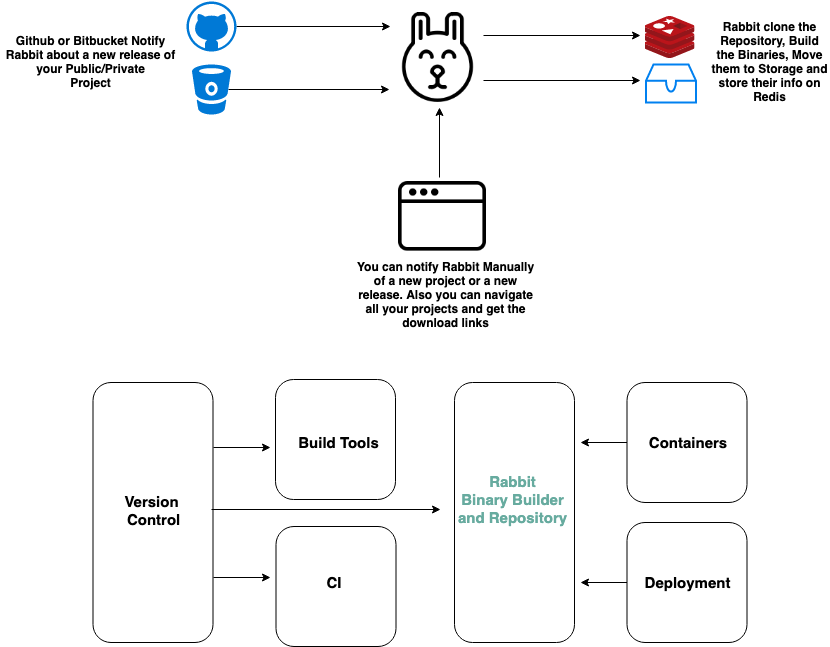

The diagram above was exported from draw.io. Its source (the exported page's mxGraphModel, read from the mxfile embedded in the PNG):
<mxGraphModel dx="1279" dy="792" grid="1" gridSize="10" guides="1" tooltips="1" connect="1" arrows="1" fold="1" page="1" pageScale="1" pageWidth="850" pageHeight="1100" math="0" shadow="0">
  <root>
    <mxCell id="0" />
    <mxCell id="1" parent="0" />
    <mxCell id="3VvuhsWJTDfW0mrpSKWX-20" style="edgeStyle=orthogonalEdgeStyle;rounded=0;orthogonalLoop=1;jettySize=auto;html=1;exitX=0.93;exitY=0.5;exitDx=0;exitDy=0;exitPerimeter=0;entryX=-0.044;entryY=0.861;entryDx=0;entryDy=0;entryPerimeter=0;" parent="1" source="kC7tN09GGzTTmo0dA-eA-2" target="kC7tN09GGzTTmo0dA-eA-8" edge="1">
      <mxGeometry relative="1" as="geometry" />
    </mxCell>
    <mxCell id="kC7tN09GGzTTmo0dA-eA-2" value="" style="shadow=0;dashed=0;html=1;strokeColor=none;fillColor=#0079D6;labelPosition=center;verticalLabelPosition=bottom;verticalAlign=top;align=center;shape=mxgraph.azure.bitbucket_code_source;" parent="1" vertex="1">
      <mxGeometry x="231.5" y="452" width="39" height="50" as="geometry" />
    </mxCell>
    <mxCell id="3VvuhsWJTDfW0mrpSKWX-19" style="edgeStyle=orthogonalEdgeStyle;rounded=0;orthogonalLoop=1;jettySize=auto;html=1;exitX=1;exitY=0.5;exitDx=0;exitDy=0;exitPerimeter=0;" parent="1" source="kC7tN09GGzTTmo0dA-eA-3" edge="1">
      <mxGeometry relative="1" as="geometry">
        <mxPoint x="430" y="414" as="targetPoint" />
      </mxGeometry>
    </mxCell>
    <mxCell id="kC7tN09GGzTTmo0dA-eA-3" value="" style="shadow=0;dashed=0;html=1;strokeColor=none;fillColor=#0079D6;labelPosition=center;verticalLabelPosition=bottom;verticalAlign=top;align=center;shape=mxgraph.azure.github_code;pointerEvents=1;" parent="1" vertex="1">
      <mxGeometry x="226" y="389" width="50" height="50" as="geometry" />
    </mxCell>
    <mxCell id="3VvuhsWJTDfW0mrpSKWX-15" style="edgeStyle=orthogonalEdgeStyle;rounded=0;orthogonalLoop=1;jettySize=auto;html=1;exitX=1;exitY=0.25;exitDx=0;exitDy=0;" parent="1" source="kC7tN09GGzTTmo0dA-eA-8" edge="1">
      <mxGeometry relative="1" as="geometry">
        <mxPoint x="680" y="423" as="targetPoint" />
      </mxGeometry>
    </mxCell>
    <mxCell id="3VvuhsWJTDfW0mrpSKWX-16" style="edgeStyle=orthogonalEdgeStyle;rounded=0;orthogonalLoop=1;jettySize=auto;html=1;exitX=1;exitY=0.75;exitDx=0;exitDy=0;" parent="1" source="kC7tN09GGzTTmo0dA-eA-8" edge="1">
      <mxGeometry relative="1" as="geometry">
        <mxPoint x="680" y="468" as="targetPoint" />
      </mxGeometry>
    </mxCell>
    <mxCell id="kC7tN09GGzTTmo0dA-eA-8" value="" style="shape=image;html=1;verticalAlign=top;verticalLabelPosition=bottom;labelBackgroundColor=#ffffff;imageAspect=0;aspect=fixed;image=https://cdn2.iconfinder.com/data/icons/easter-2034/48/5-Rabbit-128.png" parent="1" vertex="1">
      <mxGeometry x="432.5" y="400" width="90" height="90" as="geometry" />
    </mxCell>
    <mxCell id="3VvuhsWJTDfW0mrpSKWX-18" style="edgeStyle=orthogonalEdgeStyle;rounded=0;orthogonalLoop=1;jettySize=auto;html=1;exitX=0.5;exitY=0;exitDx=0;exitDy=0;" parent="1" edge="1">
      <mxGeometry relative="1" as="geometry">
        <mxPoint x="479" y="495" as="targetPoint" />
        <mxPoint x="479" y="565" as="sourcePoint" />
      </mxGeometry>
    </mxCell>
    <mxCell id="kC7tN09GGzTTmo0dA-eA-14" value="" style="shape=image;html=1;verticalAlign=top;verticalLabelPosition=bottom;labelBackgroundColor=#ffffff;imageAspect=0;aspect=fixed;image=https://cdn3.iconfinder.com/data/icons/streamline-icon-set-free-pack/48/Streamline-17-128.png" parent="1" vertex="1">
      <mxGeometry x="438" y="558" width="88" height="88" as="geometry" />
    </mxCell>
    <mxCell id="kC7tN09GGzTTmo0dA-eA-24" value="Github or Bitbucket Notify Rabbit about a new release of your Public/Private&lt;br&gt;Project&lt;br&gt;" style="text;html=1;strokeColor=none;fillColor=none;align=center;verticalAlign=middle;whiteSpace=wrap;rounded=0;fontStyle=1" parent="1" vertex="1">
      <mxGeometry x="40" y="402" width="180" height="92" as="geometry" />
    </mxCell>
    <mxCell id="kC7tN09GGzTTmo0dA-eA-25" value="Rabbit clone the Repository, Build the Binaries, Move them to Storage and store their info on Redis" style="text;html=1;strokeColor=none;fillColor=none;align=center;verticalAlign=middle;whiteSpace=wrap;rounded=0;fontStyle=1" parent="1" vertex="1">
      <mxGeometry x="750" y="388" width="119" height="120" as="geometry" />
    </mxCell>
    <mxCell id="3VvuhsWJTDfW0mrpSKWX-6" value="" style="aspect=fixed;html=1;perimeter=none;align=center;shadow=0;dashed=0;image;fontSize=12;image=img/lib/mscae/Cache_Redis_Product.svg;" parent="1" vertex="1">
      <mxGeometry x="684.5" y="404" width="50" height="42" as="geometry" />
    </mxCell>
    <mxCell id="3VvuhsWJTDfW0mrpSKWX-7" value="" style="html=1;verticalLabelPosition=bottom;align=center;labelBackgroundColor=#ffffff;verticalAlign=top;strokeWidth=2;strokeColor=#0080F0;fillColor=#ffffff;shadow=0;dashed=0;shape=mxgraph.ios7.icons.storage;" parent="1" vertex="1">
      <mxGeometry x="685.5" y="452" width="50" height="38" as="geometry" />
    </mxCell>
    <mxCell id="3VvuhsWJTDfW0mrpSKWX-23" value="You can notify Rabbit Manually of a new project or a new release. Also you can navigate all your projects and get the download links" style="text;html=1;strokeColor=none;fillColor=none;align=center;verticalAlign=middle;whiteSpace=wrap;rounded=0;fontStyle=1" parent="1" vertex="1">
      <mxGeometry x="395" y="635" width="180" height="92" as="geometry" />
    </mxCell>
    <mxCell id="QM97j2RZdybYZjKJDobn-13" style="edgeStyle=orthogonalEdgeStyle;rounded=0;orthogonalLoop=1;jettySize=auto;html=1;exitX=1;exitY=0.25;exitDx=0;exitDy=0;" edge="1" parent="1" source="QM97j2RZdybYZjKJDobn-1">
      <mxGeometry relative="1" as="geometry">
        <mxPoint x="310" y="835" as="targetPoint" />
      </mxGeometry>
    </mxCell>
    <mxCell id="QM97j2RZdybYZjKJDobn-14" style="edgeStyle=orthogonalEdgeStyle;rounded=0;orthogonalLoop=1;jettySize=auto;html=1;exitX=1;exitY=0.75;exitDx=0;exitDy=0;" edge="1" parent="1" source="QM97j2RZdybYZjKJDobn-1">
      <mxGeometry relative="1" as="geometry">
        <mxPoint x="310" y="965" as="targetPoint" />
      </mxGeometry>
    </mxCell>
    <mxCell id="QM97j2RZdybYZjKJDobn-1" value="" style="rounded=1;whiteSpace=wrap;html=1;" vertex="1" parent="1">
      <mxGeometry x="132.5" y="770" width="120" height="260" as="geometry" />
    </mxCell>
    <mxCell id="QM97j2RZdybYZjKJDobn-2" value="" style="rounded=1;whiteSpace=wrap;html=1;" vertex="1" parent="1">
      <mxGeometry x="315" y="767" width="120" height="120" as="geometry" />
    </mxCell>
    <mxCell id="QM97j2RZdybYZjKJDobn-3" value="" style="rounded=1;whiteSpace=wrap;html=1;" vertex="1" parent="1">
      <mxGeometry x="315.5" y="914" width="120" height="120" as="geometry" />
    </mxCell>
    <mxCell id="QM97j2RZdybYZjKJDobn-4" value="" style="rounded=1;whiteSpace=wrap;html=1;" vertex="1" parent="1">
      <mxGeometry x="494" y="770" width="120" height="260" as="geometry" />
    </mxCell>
    <mxCell id="QM97j2RZdybYZjKJDobn-5" value="" style="rounded=1;whiteSpace=wrap;html=1;" vertex="1" parent="1">
      <mxGeometry x="666.5" y="770" width="120" height="120" as="geometry" />
    </mxCell>
    <mxCell id="QM97j2RZdybYZjKJDobn-6" value="" style="rounded=1;whiteSpace=wrap;html=1;" vertex="1" parent="1">
      <mxGeometry x="666.5" y="910" width="120" height="120" as="geometry" />
    </mxCell>
    <mxCell id="QM97j2RZdybYZjKJDobn-16" value="" style="edgeStyle=orthogonalEdgeStyle;rounded=0;orthogonalLoop=1;jettySize=auto;html=1;" edge="1" parent="1" source="QM97j2RZdybYZjKJDobn-7">
      <mxGeometry relative="1" as="geometry">
        <mxPoint x="480" y="897" as="targetPoint" />
      </mxGeometry>
    </mxCell>
    <mxCell id="QM97j2RZdybYZjKJDobn-7" value="&lt;font style=&quot;font-size: 15px&quot;&gt;Version&lt;br&gt;&amp;nbsp;Control&lt;/font&gt;" style="text;html=1;strokeColor=none;fillColor=none;align=center;verticalAlign=middle;whiteSpace=wrap;rounded=0;fontStyle=1" vertex="1" parent="1">
      <mxGeometry x="131" y="851" width="120" height="92" as="geometry" />
    </mxCell>
    <mxCell id="QM97j2RZdybYZjKJDobn-8" value="&lt;font style=&quot;font-size: 15px&quot;&gt;Build Tools&lt;/font&gt;&lt;br&gt;" style="text;html=1;strokeColor=none;fillColor=none;align=center;verticalAlign=middle;whiteSpace=wrap;rounded=0;fontStyle=1" vertex="1" parent="1">
      <mxGeometry x="318" y="784" width="120" height="92" as="geometry" />
    </mxCell>
    <mxCell id="QM97j2RZdybYZjKJDobn-9" value="&lt;font style=&quot;font-size: 15px&quot;&gt;CI&lt;/font&gt;&lt;br&gt;" style="text;html=1;strokeColor=none;fillColor=none;align=center;verticalAlign=middle;whiteSpace=wrap;rounded=0;fontStyle=1" vertex="1" parent="1">
      <mxGeometry x="313.5" y="924" width="120" height="92" as="geometry" />
    </mxCell>
    <mxCell id="QM97j2RZdybYZjKJDobn-10" value="&lt;font style=&quot;font-size: 15px&quot; color=&quot;#67ab9f&quot;&gt;Rabbit Binary&amp;nbsp;Builder and Repository&lt;/font&gt;&lt;br&gt;" style="text;html=1;strokeColor=none;fillColor=none;align=center;verticalAlign=middle;whiteSpace=wrap;rounded=0;fontStyle=1" vertex="1" parent="1">
      <mxGeometry x="492.5" y="840" width="120" height="92" as="geometry" />
    </mxCell>
    <mxCell id="QM97j2RZdybYZjKJDobn-17" style="edgeStyle=orthogonalEdgeStyle;rounded=0;orthogonalLoop=1;jettySize=auto;html=1;" edge="1" parent="1" source="QM97j2RZdybYZjKJDobn-11">
      <mxGeometry relative="1" as="geometry">
        <mxPoint x="620" y="830" as="targetPoint" />
      </mxGeometry>
    </mxCell>
    <mxCell id="QM97j2RZdybYZjKJDobn-11" value="&lt;font style=&quot;font-size: 15px&quot;&gt;Containers&lt;/font&gt;&lt;br&gt;" style="text;html=1;strokeColor=none;fillColor=none;align=center;verticalAlign=middle;whiteSpace=wrap;rounded=0;fontStyle=1" vertex="1" parent="1">
      <mxGeometry x="666.5" y="784" width="120" height="92" as="geometry" />
    </mxCell>
    <mxCell id="QM97j2RZdybYZjKJDobn-18" style="edgeStyle=orthogonalEdgeStyle;rounded=0;orthogonalLoop=1;jettySize=auto;html=1;" edge="1" parent="1" source="QM97j2RZdybYZjKJDobn-12">
      <mxGeometry relative="1" as="geometry">
        <mxPoint x="620" y="970" as="targetPoint" />
      </mxGeometry>
    </mxCell>
    <mxCell id="QM97j2RZdybYZjKJDobn-12" value="&lt;font style=&quot;font-size: 15px&quot;&gt;Deployment&lt;/font&gt;&lt;br&gt;" style="text;html=1;strokeColor=none;fillColor=none;align=center;verticalAlign=middle;whiteSpace=wrap;rounded=0;fontStyle=1" vertex="1" parent="1">
      <mxGeometry x="666.5" y="924" width="120" height="92" as="geometry" />
    </mxCell>
  </root>
</mxGraphModel>